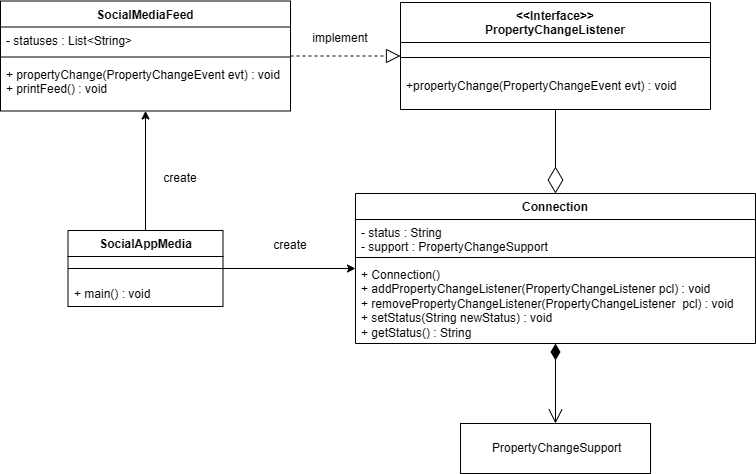

The diagram above was exported from draw.io. Its source (the exported page's mxGraphModel, read from the mxfile embedded in the PNG):
<mxGraphModel dx="1512" dy="581" grid="1" gridSize="10" guides="1" tooltips="1" connect="1" arrows="1" fold="1" page="1" pageScale="1" pageWidth="827" pageHeight="1169" math="0" shadow="0">
  <root>
    <mxCell id="0" />
    <mxCell id="1" parent="0" />
    <mxCell id="5t1VUbIqWmv9SU8HYgF3-31" parent="1" style="swimlane;fontStyle=1;align=center;verticalAlign=top;childLayout=stackLayout;horizontal=1;startSize=26;horizontalStack=0;resizeParent=1;resizeParentMax=0;resizeLast=0;collapsible=1;marginBottom=0;whiteSpace=wrap;html=1;" value="Connection" vertex="1">
      <mxGeometry height="150" width="400" x="395" y="610" as="geometry" />
    </mxCell>
    <mxCell id="5t1VUbIqWmv9SU8HYgF3-32" parent="5t1VUbIqWmv9SU8HYgF3-31" style="text;strokeColor=none;fillColor=none;align=left;verticalAlign=top;spacingLeft=4;spacingRight=4;overflow=hidden;rotatable=0;points=[[0,0.5],[1,0.5]];portConstraint=eastwest;whiteSpace=wrap;html=1;" value="- status : String&lt;div&gt;- support : PropertyChangeSupport&lt;/div&gt;" vertex="1">
      <mxGeometry height="34" width="400" y="26" as="geometry" />
    </mxCell>
    <mxCell id="5t1VUbIqWmv9SU8HYgF3-33" parent="5t1VUbIqWmv9SU8HYgF3-31" style="line;strokeWidth=1;fillColor=none;align=left;verticalAlign=middle;spacingTop=-1;spacingLeft=3;spacingRight=3;rotatable=0;labelPosition=right;points=[];portConstraint=eastwest;strokeColor=inherit;" value="" vertex="1">
      <mxGeometry height="8" width="400" y="60" as="geometry" />
    </mxCell>
    <mxCell id="5t1VUbIqWmv9SU8HYgF3-34" parent="5t1VUbIqWmv9SU8HYgF3-31" style="text;strokeColor=none;fillColor=none;align=left;verticalAlign=top;spacingLeft=4;spacingRight=4;overflow=hidden;rotatable=0;points=[[0,0.5],[1,0.5]];portConstraint=eastwest;whiteSpace=wrap;html=1;" value="+ Connection()&lt;div&gt;+ addPropertyChangeListener(PropertyChangeListener pcl) : void&lt;/div&gt;&lt;div&gt;+&amp;nbsp;removePropertyChangeListener(&lt;span style=&quot;background-color: transparent; color: light-dark(rgb(0, 0, 0), rgb(255, 255, 255));&quot;&gt;PropertyChangeListener&lt;/span&gt;&lt;span style=&quot;background-color: transparent; color: light-dark(rgb(0, 0, 0), rgb(255, 255, 255));&quot;&gt;&amp;nbsp; pcl) : void&lt;/span&gt;&lt;/div&gt;&lt;div&gt;&lt;span style=&quot;background-color: transparent; color: light-dark(rgb(0, 0, 0), rgb(255, 255, 255));&quot;&gt;+&amp;nbsp;&lt;/span&gt;&lt;span style=&quot;background-color: transparent;&quot;&gt;setStatus(String newStatus) : void&lt;/span&gt;&lt;/div&gt;&lt;div&gt;&lt;span style=&quot;background-color: transparent;&quot;&gt;+ getStatus() : String&lt;/span&gt;&lt;/div&gt;" vertex="1">
      <mxGeometry height="82" width="400" y="68" as="geometry" />
    </mxCell>
    <mxCell id="5t1VUbIqWmv9SU8HYgF3-35" parent="1" style="swimlane;fontStyle=1;align=center;verticalAlign=top;childLayout=stackLayout;horizontal=1;startSize=26;horizontalStack=0;resizeParent=1;resizeParentMax=0;resizeLast=0;collapsible=1;marginBottom=0;whiteSpace=wrap;html=1;" value="SocialMediaFeed" vertex="1">
      <mxGeometry height="110" width="290" x="40" y="417.5" as="geometry" />
    </mxCell>
    <mxCell id="5t1VUbIqWmv9SU8HYgF3-36" parent="5t1VUbIqWmv9SU8HYgF3-35" style="text;strokeColor=none;fillColor=none;align=left;verticalAlign=top;spacingLeft=4;spacingRight=4;overflow=hidden;rotatable=0;points=[[0,0.5],[1,0.5]];portConstraint=eastwest;whiteSpace=wrap;html=1;" value="- statuses : List&amp;lt;String&amp;gt;" vertex="1">
      <mxGeometry height="26" width="290" y="26" as="geometry" />
    </mxCell>
    <mxCell id="5t1VUbIqWmv9SU8HYgF3-37" parent="5t1VUbIqWmv9SU8HYgF3-35" style="line;strokeWidth=1;fillColor=none;align=left;verticalAlign=middle;spacingTop=-1;spacingLeft=3;spacingRight=3;rotatable=0;labelPosition=right;points=[];portConstraint=eastwest;strokeColor=inherit;" value="" vertex="1">
      <mxGeometry height="8" width="290" y="52" as="geometry" />
    </mxCell>
    <mxCell id="5t1VUbIqWmv9SU8HYgF3-38" parent="5t1VUbIqWmv9SU8HYgF3-35" style="text;strokeColor=none;fillColor=none;align=left;verticalAlign=top;spacingLeft=4;spacingRight=4;overflow=hidden;rotatable=0;points=[[0,0.5],[1,0.5]];portConstraint=eastwest;whiteSpace=wrap;html=1;" value="+&amp;nbsp;propertyChange(PropertyChangeEvent evt) : void&lt;div&gt;+&amp;nbsp;printFeed() : void&lt;/div&gt;" vertex="1">
      <mxGeometry height="50" width="290" y="60" as="geometry" />
    </mxCell>
    <mxCell id="5t1VUbIqWmv9SU8HYgF3-39" parent="1" style="swimlane;fontStyle=1;align=center;verticalAlign=top;childLayout=stackLayout;horizontal=1;startSize=40;horizontalStack=0;resizeParent=1;resizeParentMax=0;resizeLast=0;collapsible=1;marginBottom=0;whiteSpace=wrap;html=1;" value="&lt;div&gt;&amp;lt;&amp;lt;Interface&amp;gt;&amp;gt;&lt;/div&gt;PropertyChangeListener" vertex="1">
      <mxGeometry height="107" width="310" x="440" y="419" as="geometry" />
    </mxCell>
    <mxCell id="5t1VUbIqWmv9SU8HYgF3-41" parent="5t1VUbIqWmv9SU8HYgF3-39" style="line;strokeWidth=1;fillColor=none;align=left;verticalAlign=middle;spacingTop=-1;spacingLeft=3;spacingRight=3;rotatable=0;labelPosition=right;points=[];portConstraint=eastwest;strokeColor=inherit;" value="" vertex="1">
      <mxGeometry height="30" width="310" y="40" as="geometry" />
    </mxCell>
    <mxCell id="5t1VUbIqWmv9SU8HYgF3-42" parent="5t1VUbIqWmv9SU8HYgF3-39" style="text;strokeColor=none;fillColor=none;align=left;verticalAlign=top;spacingLeft=4;spacingRight=4;overflow=hidden;rotatable=0;points=[[0,0.5],[1,0.5]];portConstraint=eastwest;whiteSpace=wrap;html=1;" value="        +propertyChange(PropertyChangeEvent evt) : void&lt;div&gt;&lt;br&gt;&lt;/div&gt;" vertex="1">
      <mxGeometry height="37" width="310" y="70" as="geometry" />
    </mxCell>
    <mxCell id="5t1VUbIqWmv9SU8HYgF3-43" edge="1" parent="1" source="5t1VUbIqWmv9SU8HYgF3-35" style="endArrow=block;dashed=1;endFill=0;endSize=12;html=1;rounded=0;" target="5t1VUbIqWmv9SU8HYgF3-39" value="">
      <mxGeometry relative="1" width="160" as="geometry">
        <mxPoint x="330" y="570" as="sourcePoint" />
        <mxPoint x="490" y="570" as="targetPoint" />
      </mxGeometry>
    </mxCell>
    <mxCell id="5t1VUbIqWmv9SU8HYgF3-44" parent="1" style="text;html=1;whiteSpace=wrap;strokeColor=none;fillColor=none;align=center;verticalAlign=middle;rounded=0;" value="implement" vertex="1">
      <mxGeometry height="30" width="60" x="350" y="440" as="geometry" />
    </mxCell>
    <mxCell id="5t1VUbIqWmv9SU8HYgF3-45" edge="1" parent="1" source="5t1VUbIqWmv9SU8HYgF3-39" style="endArrow=diamondThin;endFill=0;endSize=24;html=1;rounded=0;" target="5t1VUbIqWmv9SU8HYgF3-31" value="">
      <mxGeometry relative="1" width="160" as="geometry">
        <mxPoint x="520" y="380" as="sourcePoint" />
        <mxPoint x="680" y="380" as="targetPoint" />
      </mxGeometry>
    </mxCell>
    <mxCell id="5t1VUbIqWmv9SU8HYgF3-50" edge="1" parent="1" source="5t1VUbIqWmv9SU8HYgF3-46" style="edgeStyle=orthogonalEdgeStyle;rounded=0;orthogonalLoop=1;jettySize=auto;html=1;exitX=1;exitY=0.5;exitDx=0;exitDy=0;" target="5t1VUbIqWmv9SU8HYgF3-31">
      <mxGeometry relative="1" as="geometry" />
    </mxCell>
    <mxCell id="5t1VUbIqWmv9SU8HYgF3-51" edge="1" parent="1" source="5t1VUbIqWmv9SU8HYgF3-46" style="edgeStyle=orthogonalEdgeStyle;rounded=0;orthogonalLoop=1;jettySize=auto;html=1;exitX=0.5;exitY=0;exitDx=0;exitDy=0;" target="5t1VUbIqWmv9SU8HYgF3-35">
      <mxGeometry relative="1" as="geometry" />
    </mxCell>
    <mxCell id="5t1VUbIqWmv9SU8HYgF3-46" parent="1" style="swimlane;fontStyle=1;align=center;verticalAlign=top;childLayout=stackLayout;horizontal=1;startSize=26;horizontalStack=0;resizeParent=1;resizeParentMax=0;resizeLast=0;collapsible=1;marginBottom=0;whiteSpace=wrap;html=1;" value="SocialAppMedia" vertex="1">
      <mxGeometry height="76" width="155" x="107.5" y="647" as="geometry" />
    </mxCell>
    <mxCell id="5t1VUbIqWmv9SU8HYgF3-48" parent="5t1VUbIqWmv9SU8HYgF3-46" style="line;strokeWidth=1;fillColor=none;align=left;verticalAlign=middle;spacingTop=-1;spacingLeft=3;spacingRight=3;rotatable=0;labelPosition=right;points=[];portConstraint=eastwest;strokeColor=inherit;" value="" vertex="1">
      <mxGeometry height="24" width="155" y="26" as="geometry" />
    </mxCell>
    <mxCell id="5t1VUbIqWmv9SU8HYgF3-49" parent="5t1VUbIqWmv9SU8HYgF3-46" style="text;strokeColor=none;fillColor=none;align=left;verticalAlign=top;spacingLeft=4;spacingRight=4;overflow=hidden;rotatable=0;points=[[0,0.5],[1,0.5]];portConstraint=eastwest;whiteSpace=wrap;html=1;" value="+ main() : void" vertex="1">
      <mxGeometry height="26" width="155" y="50" as="geometry" />
    </mxCell>
    <mxCell id="5t1VUbIqWmv9SU8HYgF3-53" parent="1" style="text;html=1;whiteSpace=wrap;strokeColor=none;fillColor=none;align=center;verticalAlign=middle;rounded=0;" value="create" vertex="1">
      <mxGeometry height="30" width="60" x="190" y="580" as="geometry" />
    </mxCell>
    <mxCell id="5t1VUbIqWmv9SU8HYgF3-55" parent="1" style="text;html=1;whiteSpace=wrap;strokeColor=none;fillColor=none;align=center;verticalAlign=middle;rounded=0;" value="create" vertex="1">
      <mxGeometry height="30" width="60" x="300" y="647" as="geometry" />
    </mxCell>
    <mxCell id="5t1VUbIqWmv9SU8HYgF3-60" parent="1" style="html=1;whiteSpace=wrap;" value="&lt;span style=&quot;text-align: left;&quot;&gt;&amp;nbsp;PropertyChangeSupport&lt;/span&gt;" vertex="1">
      <mxGeometry height="50" width="190" x="500" y="840" as="geometry" />
    </mxCell>
    <mxCell id="5t1VUbIqWmv9SU8HYgF3-62" edge="1" parent="1" source="5t1VUbIqWmv9SU8HYgF3-31" style="endArrow=open;html=1;endSize=12;startArrow=diamondThin;startSize=14;startFill=1;edgeStyle=orthogonalEdgeStyle;align=left;verticalAlign=bottom;rounded=0;" target="5t1VUbIqWmv9SU8HYgF3-60" value="">
      <mxGeometry relative="1" x="-1" y="3" as="geometry">
        <mxPoint x="460" y="800" as="sourcePoint" />
        <mxPoint x="620" y="800" as="targetPoint" />
      </mxGeometry>
    </mxCell>
  </root>
</mxGraphModel>